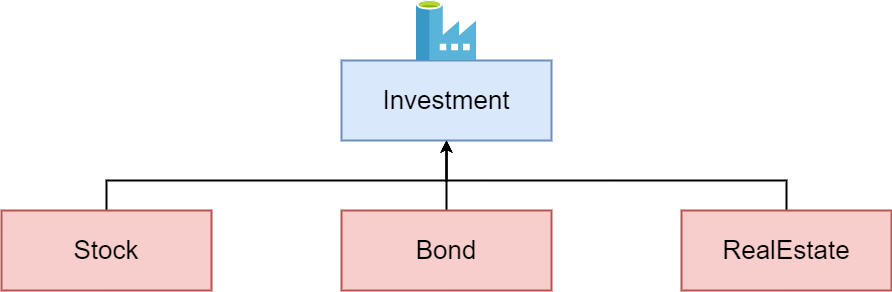

The diagram above was exported from draw.io. Its source (the exported page's mxGraphModel, read from the mxfile embedded in the PNG):
<mxGraphModel dx="2046" dy="949" grid="1" gridSize="10" guides="1" tooltips="1" connect="1" arrows="1" fold="1" page="0" pageScale="1" pageWidth="827" pageHeight="1169" background="#ffffff" math="0" shadow="0">
  <root>
    <mxCell id="0" />
    <mxCell id="1" parent="0" />
    <mxCell id="e8kj5CFhqd298zAdlzez-1" value="&lt;font style=&quot;font-size: 26px;&quot;&gt;Investment&lt;/font&gt;" style="rounded=0;whiteSpace=wrap;html=1;fillColor=#dae8fc;strokeColor=#6c8ebf;strokeWidth=2;" vertex="1" parent="1">
      <mxGeometry x="260" y="380" width="210" height="80" as="geometry" />
    </mxCell>
    <mxCell id="e8kj5CFhqd298zAdlzez-2" value="" style="image;sketch=0;aspect=fixed;html=1;points=[];align=center;fontSize=12;image=img/lib/mscae/Data_Factory.svg;" vertex="1" parent="1">
      <mxGeometry x="335" y="320" width="60" height="60" as="geometry" />
    </mxCell>
    <mxCell id="e8kj5CFhqd298zAdlzez-7" style="edgeStyle=orthogonalEdgeStyle;rounded=0;orthogonalLoop=1;jettySize=auto;html=1;entryX=0.5;entryY=1;entryDx=0;entryDy=0;exitX=0.5;exitY=0;exitDx=0;exitDy=0;strokeWidth=2;" edge="1" parent="1" source="e8kj5CFhqd298zAdlzez-3" target="e8kj5CFhqd298zAdlzez-1">
      <mxGeometry relative="1" as="geometry">
        <Array as="points">
          <mxPoint x="25" y="500" />
          <mxPoint x="365" y="500" />
        </Array>
      </mxGeometry>
    </mxCell>
    <mxCell id="e8kj5CFhqd298zAdlzez-3" value="&lt;font style=&quot;font-size: 26px;&quot;&gt;Stock&lt;/font&gt;" style="rounded=0;whiteSpace=wrap;html=1;fillColor=#f8cecc;strokeColor=#b85450;strokeWidth=2;" vertex="1" parent="1">
      <mxGeometry x="-80" y="530" width="210" height="80" as="geometry" />
    </mxCell>
    <mxCell id="e8kj5CFhqd298zAdlzez-8" style="edgeStyle=orthogonalEdgeStyle;rounded=0;orthogonalLoop=1;jettySize=auto;html=1;entryX=0.5;entryY=1;entryDx=0;entryDy=0;strokeWidth=2;" edge="1" parent="1" source="e8kj5CFhqd298zAdlzez-4" target="e8kj5CFhqd298zAdlzez-1">
      <mxGeometry relative="1" as="geometry" />
    </mxCell>
    <mxCell id="e8kj5CFhqd298zAdlzez-4" value="&lt;font style=&quot;font-size: 26px;&quot;&gt;Bond&lt;/font&gt;" style="rounded=0;whiteSpace=wrap;html=1;fillColor=#f8cecc;strokeColor=#b85450;strokeWidth=2;" vertex="1" parent="1">
      <mxGeometry x="260" y="530" width="210" height="80" as="geometry" />
    </mxCell>
    <mxCell id="e8kj5CFhqd298zAdlzez-9" style="edgeStyle=orthogonalEdgeStyle;rounded=0;orthogonalLoop=1;jettySize=auto;html=1;entryX=0.5;entryY=1;entryDx=0;entryDy=0;strokeWidth=2;exitX=0.5;exitY=0;exitDx=0;exitDy=0;" edge="1" parent="1" source="e8kj5CFhqd298zAdlzez-5" target="e8kj5CFhqd298zAdlzez-1">
      <mxGeometry relative="1" as="geometry">
        <Array as="points">
          <mxPoint x="705" y="500" />
          <mxPoint x="365" y="500" />
        </Array>
      </mxGeometry>
    </mxCell>
    <mxCell id="e8kj5CFhqd298zAdlzez-5" value="&lt;span style=&quot;font-size: 26px;&quot;&gt;RealEstate&lt;/span&gt;" style="rounded=0;whiteSpace=wrap;html=1;fillColor=#f8cecc;strokeColor=#b85450;strokeWidth=2;" vertex="1" parent="1">
      <mxGeometry x="600" y="530" width="210" height="80" as="geometry" />
    </mxCell>
  </root>
</mxGraphModel>